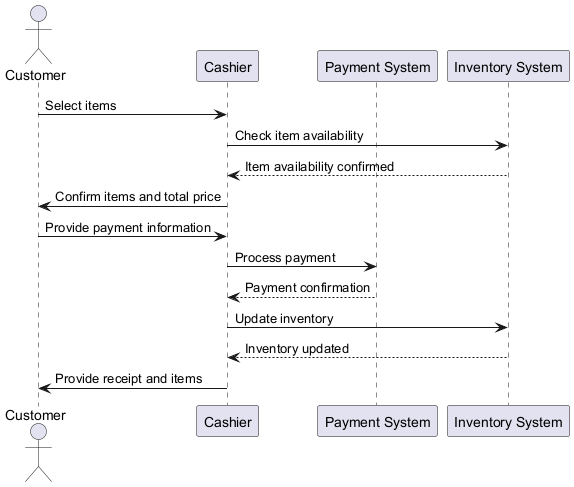

The diagram above was rendered by PlantUML. Its source (embedded in the PNG):
@startuml
actor Customer
participant "Cashier" as Cashier
participant "Payment System" as PaymentSystem
participant "Inventory System" as InventorySystem

Customer -> Cashier: Select items
Cashier -> InventorySystem: Check item availability
InventorySystem --> Cashier: Item availability confirmed
Cashier -> Customer: Confirm items and total price
Customer -> Cashier: Provide payment information
Cashier -> PaymentSystem: Process payment
PaymentSystem --> Cashier: Payment confirmation
Cashier -> InventorySystem: Update inventory
InventorySystem --> Cashier: Inventory updated
Cashier -> Customer: Provide receipt and items
@enduml